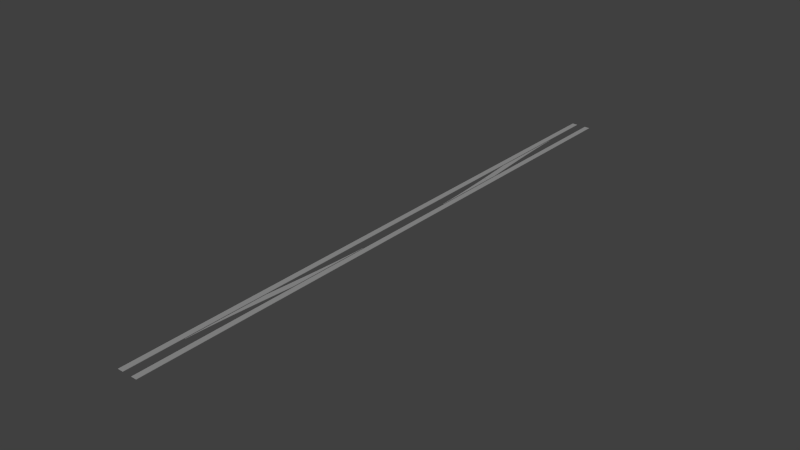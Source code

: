# Source: luitton-str.blend  (saved by Blender 2.69.0; exported with 4.5.12 LTS)
import bpy
from mathutils import Matrix  # noqa: F401  (used for matrix-valued properties, if any)

bpy.ops.wm.read_factory_settings(use_empty=True)
scene = bpy.context.scene
scene.name = 'Scene'

# ---- collections
col_collection_1 = bpy.data.collections.new('Collection 1'); scene.collection.children.link(col_collection_1)
col_collection_2 = bpy.data.collections.new('Collection 2'); scene.collection.children.link(col_collection_2)
col_collection_3 = bpy.data.collections.new('Collection 3'); scene.collection.children.link(col_collection_3)
col_collection_4 = bpy.data.collections.new('Collection 4'); scene.collection.children.link(col_collection_4)
col_collection_4.hide_render = True
col_collection_4.hide_viewport = True

# ---- materials (node trees are filled in below, after node groups)
mat_track = bpy.data.materials.new('Track')
mat_track.alpha_threshold = 0.0
mat_track.use_transparent_shadow = False
mat_track.diffuse_color = (0.305, 0.305, 0.305, 1.0)
mat_track.specular_color = (0.0, 0.0, 0.0)
mat_track.roughness = 0.5
mat_track.specular_intensity = 0.2
mat_track.line_color = (0.0, 0.0, 0.0, 1.0)

# ---- material node trees

# ---- world
world_world = bpy.data.worlds.new('World'); scene.world = world_world
world_world.color = (0.05088, 0.05088, 0.05088)
world_world.use_sun_shadow = False
world_world.sun_shadow_jitter_overblur = 0.0
world_world.cycles.sampling_method = 'MANUAL'
world_world.cycles.sample_map_resolution = 256

# ---- meshes
me_cube_000 = bpy.data.meshes.new('Cube.000')
me_cube_000.from_pydata([(-0.7175, -1.043e-06, -2.98e-09), (-0.7175, 35.0, -2.98e-09), (0.7175, 35.0, -2.98e-09), (0.7175, -1.043e-06, -2.98e-09), (-0.7175, -1.043e-06, 0.1), (-0.7175, 35.0, 0.1), (0.7175, 35.0, 0.1), (0.7175, -1.043e-06, 0.1)], [], [(4, 5, 1, 0), (5, 6, 2, 1), (6, 7, 3, 2), (7, 4, 0, 3), (0, 1, 2, 3), (7, 6, 5, 4)])
me_cube_000.materials.append(mat_track)
me_cube_000.use_remesh_preserve_volume = False
me_cube_000.use_remesh_preserve_attributes = False
me_cube_000.use_mirror_vertex_groups = False
me_cube_000.update()
me_cube_001 = bpy.data.meshes.new('Cube.001')
me_cube_001.from_pydata([(-0.7175, -1.043e-06, -2.98e-09), (-0.7175, 35.0, -2.98e-09), (0.7175, 35.0, -2.98e-09), (0.7175, -1.043e-06, -2.98e-09), (-0.7175, -1.043e-06, 0.1), (-0.7175, 35.0, 0.1), (0.7175, 35.0, 0.1), (0.7175, -1.043e-06, 0.1)], [], [(4, 5, 1, 0), (5, 6, 2, 1), (6, 7, 3, 2), (7, 4, 0, 3), (0, 1, 2, 3), (7, 6, 5, 4)])
me_cube_001.materials.append(mat_track)
me_cube_001.use_remesh_preserve_volume = False
me_cube_001.use_remesh_preserve_attributes = False
me_cube_001.use_mirror_vertex_groups = False
me_cube_001.update()
me_cube_004 = bpy.data.meshes.new('Cube.004')
me_cube_004.from_pydata([(-0.7175, 35.0, -2.98e-09), (-0.7175, 8.718, -2.98e-09), (-0.7175, 8.718, 0.1), (-0.7175, 35.0, 0.1), (0.4343, 35.0, -2.98e-09), (0.5401, 31.75, -2.98e-09), (-0.4338, 7.629e-06, 0.1), (-0.4338, 7.629e-06, -2.98e-09), (0.5401, 31.75, 0.1), (0.4343, 35.0, 0.1), (0.7175, 7.629e-06, -2.98e-09), (0.7175, 26.3, -2.98e-09), (0.7175, 7.629e-06, 0.1), (0.7175, 26.3, 0.1)], [], [(0, 1, 2, 3), (0, 3, 9, 4), (12, 10, 11, 13), (12, 6, 7, 10), (11, 10, 1, 5), (10, 7, 1), (0, 4, 5, 1), (2, 12, 13, 8), (2, 6, 12), (3, 2, 8, 9), (1, 7, 6, 2), (5, 9, 8, 11), (8, 13, 11), (5, 4, 9)])
me_cube_004.materials.append(mat_track)
me_cube_004.use_remesh_preserve_volume = False
me_cube_004.use_remesh_preserve_attributes = False
me_cube_004.use_mirror_vertex_groups = False
me_cube_004.update()
me_cube_003 = bpy.data.meshes.new('Cube.003')
me_cube_003.from_pydata([(1.0, 3.318, -2.98e-09), (1.013, 3.318, -2.98e-09), (1.0, 3.242, -2.98e-09), (1.0, 3.539, -2.98e-09), (1.054, 3.539, -2.98e-09), (1.0, 3.242, 0.1), (1.013, 3.318, 0.1), (1.0, 3.761, -2.98e-09), (1.097, 3.76, -2.98e-09), (1.054, 3.539, 0.1), (1.0, 3.318, 0.1), (1.0, 3.982, -2.98e-09), (1.143, 3.981, -2.98e-09), (1.097, 3.76, 0.1), (1.0, 3.539, 0.1), (1.0, 4.204, -2.98e-09), (1.192, 4.202, -2.98e-09), (1.143, 3.981, 0.1), (1.0, 3.761, 0.1), (1.0, 4.425, -2.98e-09), (1.243, 4.423, -2.98e-09), (1.192, 4.202, 0.1), (1.0, 3.982, 0.1), (1.0, 4.647, -2.98e-09), (1.297, 4.643, -2.98e-09), (1.243, 4.423, 0.1), (1.0, 4.204, 0.1), (1.0, 4.869, -2.98e-09), (1.353, 4.864, -2.98e-09), (1.297, 4.643, 0.1), (1.0, 4.425, 0.1), (1.0, 5.09, -2.98e-09), (1.412, 5.085, -2.98e-09), (1.353, 4.864, 0.1), (1.0, 4.647, 0.1), (1.0, 5.312, -2.98e-09), (1.474, 5.306, -2.98e-09), (1.412, 5.085, 0.1), (1.0, 4.869, 0.1), (1.0, 5.534, -2.98e-09), (1.538, 5.527, -2.98e-09), (1.474, 5.306, 0.1), (1.0, 5.09, 0.1), (1.0, 5.756, -2.98e-09), (1.605, 5.748, -2.98e-09), (1.538, 5.527, 0.1), (1.0, 5.312, 0.1), (1.0, 5.978, -2.98e-09), (1.675, 5.968, -2.98e-09), (1.605, 5.748, 0.1), (1.0, 5.534, 0.1), (1.0, 6.201, -2.98e-09), (1.747, 6.189, -2.98e-09), (1.675, 5.968, 0.1), (1.0, 5.756, 0.1), (1.0, 6.423, -2.98e-09), (1.822, 6.41, -2.98e-09), (1.747, 6.189, 0.1), (1.0, 5.978, 0.1), (1.0, 6.645, -2.98e-09), (1.899, 6.63, -2.98e-09), (1.822, 6.41, 0.1), (1.0, 6.201, 0.1), (1.0, 6.868, -2.98e-09), (1.979, 6.851, -2.98e-09), (1.899, 6.63, 0.1), (1.0, 6.423, 0.1), (1.0, 7.09, -2.98e-09), (2.062, 7.071, -2.98e-09), (1.979, 6.851, 0.1), (1.0, 6.645, 0.1), (1.0, 7.313, -2.98e-09), (2.147, 7.292, -2.98e-09), (2.062, 7.071, 0.1), (1.0, 6.868, 0.1), (1.0, 7.313, 0.1), (2.147, 7.292, 0.1), (1.0, 7.09, 0.1)], [], [(0, 1, 2), (0, 3, 4, 1), (5, 6, 10), (1, 6, 5, 2), (8, 4, 3, 7), (10, 6, 9, 14), (1, 4, 9, 6), (12, 8, 7, 11), (14, 9, 13, 18), (4, 8, 13, 9), (16, 12, 11, 15), (18, 13, 17, 22), (8, 12, 17, 13), (20, 16, 15, 19), (22, 17, 21, 26), (12, 16, 21, 17), (24, 20, 19, 23), (26, 21, 25, 30), (16, 20, 25, 21), (28, 24, 23, 27), (30, 25, 29, 34), (20, 24, 29, 25), (32, 28, 27, 31), (34, 29, 33, 38), (24, 28, 33, 29), (36, 32, 31, 35), (38, 33, 37, 42), (28, 32, 37, 33), (40, 36, 35, 39), (42, 37, 41, 46), (32, 36, 41, 37), (44, 40, 39, 43), (46, 41, 45, 50), (36, 40, 45, 41), (48, 44, 43, 47), (50, 45, 49, 54), (40, 44, 49, 45), (52, 48, 47, 51), (54, 49, 53, 58), (44, 48, 53, 49), (56, 52, 51, 55), (58, 53, 57, 62), (48, 52, 57, 53), (60, 56, 55, 59), (62, 57, 61, 66), (52, 56, 61, 57), (64, 60, 59, 63), (66, 61, 65, 70), (56, 60, 65, 61), (68, 64, 63, 67), (70, 65, 69, 74), (60, 64, 69, 65), (72, 68, 67, 71), (74, 69, 73, 77), (64, 68, 73, 69), (76, 72, 71, 75), (77, 73, 76, 75), (68, 72, 76, 73), (35, 22, 26, 30), (34, 38, 35, 30), (35, 14, 18, 22), (42, 46, 35, 38), (31, 27, 14, 35), (46, 50, 39, 35), (50, 54, 43, 39), (23, 19, 14, 27), (54, 58, 47, 43), (58, 62, 51, 47), (15, 11, 14, 19), (62, 66, 55, 51), (66, 70, 59, 55), (7, 3, 14, 11), (70, 74, 63, 59), (74, 77, 67, 63), (3, 0, 10, 14), (77, 75, 71, 67), (0, 2, 5, 10)])
me_cube_003.materials.append(mat_track)
me_cube_003.use_remesh_preserve_volume = False
me_cube_003.use_remesh_preserve_attributes = False
me_cube_003.use_mirror_vertex_groups = False
me_cube_003.update()
me_cube_002 = bpy.data.meshes.new('Cube.002')
me_cube_002.from_pydata([(1.0, 3.318, -2.98e-09), (1.013, 3.318, -2.98e-09), (1.0, 3.242, -2.98e-09), (1.0, 3.539, -2.98e-09), (1.054, 3.539, -2.98e-09), (1.0, 3.242, 0.1), (1.013, 3.318, 0.1), (1.0, 3.761, -2.98e-09), (1.097, 3.76, -2.98e-09), (1.054, 3.539, 0.1), (1.0, 3.318, 0.1), (1.0, 3.982, -2.98e-09), (1.143, 3.981, -2.98e-09), (1.097, 3.76, 0.1), (1.0, 3.539, 0.1), (1.0, 4.204, -2.98e-09), (1.192, 4.202, -2.98e-09), (1.143, 3.981, 0.1), (1.0, 3.761, 0.1), (1.0, 4.425, -2.98e-09), (1.243, 4.423, -2.98e-09), (1.192, 4.202, 0.1), (1.0, 3.982, 0.1), (1.0, 4.647, -2.98e-09), (1.297, 4.643, -2.98e-09), (1.243, 4.423, 0.1), (1.0, 4.204, 0.1), (1.0, 4.869, -2.98e-09), (1.353, 4.864, -2.98e-09), (1.297, 4.643, 0.1), (1.0, 4.425, 0.1), (1.0, 5.09, -2.98e-09), (1.412, 5.085, -2.98e-09), (1.353, 4.864, 0.1), (1.0, 4.647, 0.1), (1.0, 5.312, -2.98e-09), (1.474, 5.306, -2.98e-09), (1.412, 5.085, 0.1), (1.0, 4.869, 0.1), (1.0, 5.534, -2.98e-09), (1.538, 5.527, -2.98e-09), (1.474, 5.306, 0.1), (1.0, 5.09, 0.1), (1.0, 5.756, -2.98e-09), (1.605, 5.748, -2.98e-09), (1.538, 5.527, 0.1), (1.0, 5.312, 0.1), (1.0, 5.978, -2.98e-09), (1.675, 5.968, -2.98e-09), (1.605, 5.748, 0.1), (1.0, 5.534, 0.1), (1.0, 6.201, -2.98e-09), (1.747, 6.189, -2.98e-09), (1.675, 5.968, 0.1), (1.0, 5.756, 0.1), (1.0, 6.423, -2.98e-09), (1.822, 6.41, -2.98e-09), (1.747, 6.189, 0.1), (1.0, 5.978, 0.1), (1.0, 6.645, -2.98e-09), (1.899, 6.63, -2.98e-09), (1.822, 6.41, 0.1), (1.0, 6.201, 0.1), (1.0, 6.868, -2.98e-09), (1.979, 6.851, -2.98e-09), (1.899, 6.63, 0.1), (1.0, 6.423, 0.1), (1.0, 7.09, -2.98e-09), (2.062, 7.071, -2.98e-09), (1.979, 6.851, 0.1), (1.0, 6.645, 0.1), (1.0, 7.313, -2.98e-09), (2.147, 7.292, -2.98e-09), (2.062, 7.071, 0.1), (1.0, 6.868, 0.1), (1.0, 7.313, 0.1), (2.147, 7.292, 0.1), (1.0, 7.09, 0.1)], [], [(0, 1, 2), (0, 3, 4, 1), (5, 6, 10), (1, 6, 5, 2), (8, 4, 3, 7), (10, 6, 9, 14), (1, 4, 9, 6), (12, 8, 7, 11), (14, 9, 13, 18), (4, 8, 13, 9), (16, 12, 11, 15), (18, 13, 17, 22), (8, 12, 17, 13), (20, 16, 15, 19), (22, 17, 21, 26), (12, 16, 21, 17), (24, 20, 19, 23), (26, 21, 25, 30), (16, 20, 25, 21), (28, 24, 23, 27), (30, 25, 29, 34), (20, 24, 29, 25), (32, 28, 27, 31), (34, 29, 33, 38), (24, 28, 33, 29), (36, 32, 31, 35), (38, 33, 37, 42), (28, 32, 37, 33), (40, 36, 35, 39), (42, 37, 41, 46), (32, 36, 41, 37), (44, 40, 39, 43), (46, 41, 45, 50), (36, 40, 45, 41), (48, 44, 43, 47), (50, 45, 49, 54), (40, 44, 49, 45), (52, 48, 47, 51), (54, 49, 53, 58), (44, 48, 53, 49), (56, 52, 51, 55), (58, 53, 57, 62), (48, 52, 57, 53), (60, 56, 55, 59), (62, 57, 61, 66), (52, 56, 61, 57), (64, 60, 59, 63), (66, 61, 65, 70), (56, 60, 65, 61), (68, 64, 63, 67), (70, 65, 69, 74), (60, 64, 69, 65), (72, 68, 67, 71), (74, 69, 73, 77), (64, 68, 73, 69), (76, 72, 71, 75), (77, 73, 76, 75), (68, 72, 76, 73), (26, 30, 35, 22), (34, 38, 35, 30), (35, 14, 18, 22), (42, 46, 35, 38), (31, 27, 14, 35), (46, 50, 39, 35), (50, 54, 43, 39), (23, 19, 14, 27), (54, 58, 47, 43), (58, 62, 51, 47), (15, 11, 14, 19), (62, 66, 55, 51), (66, 70, 59, 55), (7, 3, 14, 11), (70, 74, 63, 59), (74, 77, 67, 63), (3, 0, 10, 14), (77, 75, 71, 67), (0, 2, 5, 10)])
me_cube_002.materials.append(mat_track)
me_cube_002.use_remesh_preserve_volume = False
me_cube_002.use_remesh_preserve_attributes = False
me_cube_002.use_mirror_vertex_groups = False
me_cube_002.update()
me_cube_010 = bpy.data.meshes.new('Cube.010')
me_cube_010.from_pydata([(-0.7175, 3.052e-05, 0.1), (-0.7175, 26.3, 0.1), (-0.7175, 26.3, -2.98e-09), (-0.7175, 3.052e-05, -2.98e-09), (0.4338, 0.0, 0.1), (0.5398, 3.257, 0.1), (-0.4343, 35.0, -2.98e-09), (-0.4343, 35.0, 0.1), (0.5398, 3.257, -2.98e-09), (0.4338, 0.0, -2.98e-09), (0.7175, 35.0, 0.1), (0.7175, 8.718, 0.1), (0.7175, 35.0, -2.98e-09), (0.7175, 8.718, -2.98e-09)], [], [(0, 1, 2, 3), (12, 6, 7, 10), (12, 10, 11, 13), (0, 3, 9, 4), (2, 12, 13, 8), (2, 6, 12), (3, 2, 8, 9), (11, 10, 1, 5), (10, 7, 1), (0, 4, 5, 1), (1, 7, 6, 2), (8, 13, 5, 4), (13, 11, 5), (4, 9, 8)])
me_cube_010.materials.append(mat_track)
me_cube_010.use_remesh_preserve_volume = False
me_cube_010.use_remesh_preserve_attributes = False
me_cube_010.use_mirror_vertex_groups = False
me_cube_010.update()
me_cube_009 = bpy.data.meshes.new('Cube.009')
me_cube_009.from_pydata([(-1.0, 3.318, -2.98e-09), (-1.013, 3.318, -2.98e-09), (-1.0, 3.242, -2.98e-09), (-1.0, 3.539, -2.98e-09), (-1.054, 3.539, -2.98e-09), (-1.0, 3.242, 0.1), (-1.013, 3.318, 0.1), (-1.0, 3.761, -2.98e-09), (-1.097, 3.76, -2.98e-09), (-1.054, 3.539, 0.1), (-1.0, 3.318, 0.1), (-1.0, 3.982, -2.98e-09), (-1.143, 3.981, -2.98e-09), (-1.097, 3.76, 0.1), (-1.0, 3.539, 0.1), (-1.0, 4.204, -2.98e-09), (-1.192, 4.202, -2.98e-09), (-1.143, 3.981, 0.1), (-1.0, 3.761, 0.1), (-1.0, 4.425, -2.98e-09), (-1.243, 4.423, -2.98e-09), (-1.192, 4.202, 0.1), (-1.0, 3.982, 0.1), (-1.0, 4.647, -2.98e-09), (-1.297, 4.643, -2.98e-09), (-1.243, 4.423, 0.1), (-1.0, 4.204, 0.1), (-1.0, 4.869, -2.98e-09), (-1.353, 4.864, -2.98e-09), (-1.297, 4.643, 0.1), (-1.0, 4.425, 0.1), (-1.0, 5.09, -2.98e-09), (-1.412, 5.085, -2.98e-09), (-1.353, 4.864, 0.1), (-1.0, 4.647, 0.1), (-1.0, 5.312, -2.98e-09), (-1.474, 5.306, -2.98e-09), (-1.412, 5.085, 0.1), (-1.0, 4.869, 0.1), (-1.0, 5.534, -2.98e-09), (-1.538, 5.527, -2.98e-09), (-1.474, 5.306, 0.1), (-1.0, 5.09, 0.1), (-1.0, 5.756, -2.98e-09), (-1.605, 5.748, -2.98e-09), (-1.538, 5.527, 0.1), (-1.0, 5.312, 0.1), (-1.0, 5.978, -2.98e-09), (-1.675, 5.968, -2.98e-09), (-1.605, 5.748, 0.1), (-1.0, 5.534, 0.1), (-1.0, 6.201, -2.98e-09), (-1.747, 6.189, -2.98e-09), (-1.675, 5.968, 0.1), (-1.0, 5.756, 0.1), (-1.0, 6.423, -2.98e-09), (-1.822, 6.41, -2.98e-09), (-1.747, 6.189, 0.1), (-1.0, 5.978, 0.1), (-1.0, 6.645, -2.98e-09), (-1.899, 6.63, -2.98e-09), (-1.822, 6.41, 0.1), (-1.0, 6.201, 0.1), (-1.0, 6.868, -2.98e-09), (-1.979, 6.851, -2.98e-09), (-1.899, 6.63, 0.1), (-1.0, 6.423, 0.1), (-1.0, 7.09, -2.98e-09), (-2.062, 7.071, -2.98e-09), (-1.979, 6.851, 0.1), (-1.0, 6.645, 0.1), (-1.0, 7.313, -2.98e-09), (-2.147, 7.292, -2.98e-09), (-2.062, 7.071, 0.1), (-1.0, 6.868, 0.1), (-1.0, 7.313, 0.1), (-2.147, 7.292, 0.1), (-1.0, 7.09, 0.1)], [], [(0, 1, 2), (0, 3, 4, 1), (5, 6, 10), (1, 6, 5, 2), (8, 4, 3, 7), (10, 6, 9, 14), (1, 4, 9, 6), (12, 8, 7, 11), (14, 9, 13, 18), (4, 8, 13, 9), (16, 12, 11, 15), (18, 13, 17, 22), (8, 12, 17, 13), (20, 16, 15, 19), (22, 17, 21, 26), (12, 16, 21, 17), (24, 20, 19, 23), (26, 21, 25, 30), (16, 20, 25, 21), (28, 24, 23, 27), (30, 25, 29, 34), (20, 24, 29, 25), (32, 28, 27, 31), (34, 29, 33, 38), (24, 28, 33, 29), (36, 32, 31, 35), (38, 33, 37, 42), (28, 32, 37, 33), (40, 36, 35, 39), (42, 37, 41, 46), (32, 36, 41, 37), (44, 40, 39, 43), (46, 41, 45, 50), (36, 40, 45, 41), (48, 44, 43, 47), (50, 45, 49, 54), (40, 44, 49, 45), (52, 48, 47, 51), (54, 49, 53, 58), (44, 48, 53, 49), (56, 52, 51, 55), (58, 53, 57, 62), (48, 52, 57, 53), (60, 56, 55, 59), (62, 57, 61, 66), (52, 56, 61, 57), (64, 60, 59, 63), (66, 61, 65, 70), (56, 60, 65, 61), (68, 64, 63, 67), (70, 65, 69, 74), (60, 64, 69, 65), (72, 68, 67, 71), (74, 69, 73, 77), (64, 68, 73, 69), (76, 72, 71, 75), (77, 73, 76, 75), (68, 72, 76, 73), (35, 22, 26, 30), (34, 38, 35, 30), (35, 14, 18, 22), (42, 46, 35, 38), (31, 27, 14, 35), (46, 50, 39, 35), (50, 54, 43, 39), (23, 19, 14, 27), (54, 58, 47, 43), (58, 62, 51, 47), (15, 11, 14, 19), (62, 66, 55, 51), (66, 70, 59, 55), (7, 3, 14, 11), (70, 74, 63, 59), (74, 77, 67, 63), (3, 0, 10, 14), (77, 75, 71, 67), (0, 2, 5, 10)])
me_cube_009.materials.append(mat_track)
me_cube_009.use_remesh_preserve_volume = False
me_cube_009.use_remesh_preserve_attributes = False
me_cube_009.use_mirror_vertex_groups = False
me_cube_009.update()
me_cube_008 = bpy.data.meshes.new('Cube.008')
me_cube_008.from_pydata([(-1.0, 3.318, -2.98e-09), (-1.013, 3.318, -2.98e-09), (-1.0, 3.242, -2.98e-09), (-1.0, 3.539, -2.98e-09), (-1.054, 3.539, -2.98e-09), (-1.0, 3.242, 0.1), (-1.013, 3.318, 0.1), (-1.0, 3.761, -2.98e-09), (-1.097, 3.76, -2.98e-09), (-1.054, 3.539, 0.1), (-1.0, 3.318, 0.1), (-1.0, 3.982, -2.98e-09), (-1.143, 3.981, -2.98e-09), (-1.097, 3.76, 0.1), (-1.0, 3.539, 0.1), (-1.0, 4.204, -2.98e-09), (-1.192, 4.202, -2.98e-09), (-1.143, 3.981, 0.1), (-1.0, 3.761, 0.1), (-1.0, 4.425, -2.98e-09), (-1.243, 4.423, -2.98e-09), (-1.192, 4.202, 0.1), (-1.0, 3.982, 0.1), (-1.0, 4.647, -2.98e-09), (-1.297, 4.643, -2.98e-09), (-1.243, 4.423, 0.1), (-1.0, 4.204, 0.1), (-1.0, 4.869, -2.98e-09), (-1.353, 4.864, -2.98e-09), (-1.297, 4.643, 0.1), (-1.0, 4.425, 0.1), (-1.0, 5.09, -2.98e-09), (-1.412, 5.085, -2.98e-09), (-1.353, 4.864, 0.1), (-1.0, 4.647, 0.1), (-1.0, 5.312, -2.98e-09), (-1.474, 5.306, -2.98e-09), (-1.412, 5.085, 0.1), (-1.0, 4.869, 0.1), (-1.0, 5.534, -2.98e-09), (-1.538, 5.527, -2.98e-09), (-1.474, 5.306, 0.1), (-1.0, 5.09, 0.1), (-1.0, 5.756, -2.98e-09), (-1.605, 5.748, -2.98e-09), (-1.538, 5.527, 0.1), (-1.0, 5.312, 0.1), (-1.0, 5.978, -2.98e-09), (-1.675, 5.968, -2.98e-09), (-1.605, 5.748, 0.1), (-1.0, 5.534, 0.1), (-1.0, 6.201, -2.98e-09), (-1.747, 6.189, -2.98e-09), (-1.675, 5.968, 0.1), (-1.0, 5.756, 0.1), (-1.0, 6.423, -2.98e-09), (-1.822, 6.41, -2.98e-09), (-1.747, 6.189, 0.1), (-1.0, 5.978, 0.1), (-1.0, 6.645, -2.98e-09), (-1.899, 6.63, -2.98e-09), (-1.822, 6.41, 0.1), (-1.0, 6.201, 0.1), (-1.0, 6.868, -2.98e-09), (-1.979, 6.851, -2.98e-09), (-1.899, 6.63, 0.1), (-1.0, 6.423, 0.1), (-1.0, 7.09, -2.98e-09), (-2.062, 7.071, -2.98e-09), (-1.979, 6.851, 0.1), (-1.0, 6.645, 0.1), (-1.0, 7.313, -2.98e-09), (-2.147, 7.292, -2.98e-09), (-2.062, 7.071, 0.1), (-1.0, 6.868, 0.1), (-1.0, 7.313, 0.1), (-2.147, 7.292, 0.1), (-1.0, 7.09, 0.1)], [], [(0, 1, 2), (0, 3, 4, 1), (5, 6, 10), (1, 6, 5, 2), (8, 4, 3, 7), (10, 6, 9, 14), (1, 4, 9, 6), (12, 8, 7, 11), (14, 9, 13, 18), (4, 8, 13, 9), (16, 12, 11, 15), (18, 13, 17, 22), (8, 12, 17, 13), (20, 16, 15, 19), (22, 17, 21, 26), (12, 16, 21, 17), (24, 20, 19, 23), (26, 21, 25, 30), (16, 20, 25, 21), (28, 24, 23, 27), (30, 25, 29, 34), (20, 24, 29, 25), (32, 28, 27, 31), (34, 29, 33, 38), (24, 28, 33, 29), (36, 32, 31, 35), (38, 33, 37, 42), (28, 32, 37, 33), (40, 36, 35, 39), (42, 37, 41, 46), (32, 36, 41, 37), (44, 40, 39, 43), (46, 41, 45, 50), (36, 40, 45, 41), (48, 44, 43, 47), (50, 45, 49, 54), (40, 44, 49, 45), (52, 48, 47, 51), (54, 49, 53, 58), (44, 48, 53, 49), (56, 52, 51, 55), (58, 53, 57, 62), (48, 52, 57, 53), (60, 56, 55, 59), (62, 57, 61, 66), (52, 56, 61, 57), (64, 60, 59, 63), (66, 61, 65, 70), (56, 60, 65, 61), (68, 64, 63, 67), (70, 65, 69, 74), (60, 64, 69, 65), (72, 68, 67, 71), (74, 69, 73, 77), (64, 68, 73, 69), (76, 72, 71, 75), (77, 73, 76, 75), (68, 72, 76, 73), (26, 30, 35, 22), (34, 38, 35, 30), (35, 14, 18, 22), (42, 46, 35, 38), (31, 27, 14, 35), (46, 50, 39, 35), (50, 54, 43, 39), (23, 19, 14, 27), (54, 58, 47, 43), (58, 62, 51, 47), (15, 11, 14, 19), (62, 66, 55, 51), (66, 70, 59, 55), (7, 3, 14, 11), (70, 74, 63, 59), (74, 77, 67, 63), (3, 0, 10, 14), (77, 75, 71, 67), (0, 2, 5, 10)])
me_cube_008.materials.append(mat_track)
me_cube_008.use_remesh_preserve_volume = False
me_cube_008.use_remesh_preserve_attributes = False
me_cube_008.use_mirror_vertex_groups = False
me_cube_008.update()
me_cube = bpy.data.meshes.new('Cube')
me_cube.from_pydata([(-1.0, -1.0, -1.0), (-1.0, 1.0, -1.0), (1.0, 1.0, -1.0), (1.0, -1.0, -1.0), (-1.0, -1.0, 1.0), (-1.0, 1.0, 1.0), (1.0, 1.0, 1.0), (1.0, -1.0, 1.0)], [], [(4, 5, 1, 0), (5, 6, 2, 1), (6, 7, 3, 2), (7, 4, 0, 3), (0, 1, 2, 3), (7, 6, 5, 4)])
me_cube.use_remesh_preserve_volume = False
me_cube.use_remesh_preserve_attributes = False
me_cube.use_mirror_vertex_groups = False
me_cube.update()

# ---- objects
ob_righttrack = bpy.data.objects.new('RightTrack', me_cube_000)
ob_lefttrack = bpy.data.objects.new('LeftTrack', me_cube_001)
ob_left_middle = bpy.data.objects.new('Left-middle', me_cube_004)
ob_left_exit = bpy.data.objects.new('Left-exit', me_cube_003)
ob_left_entry = bpy.data.objects.new('Left-entry', me_cube_002)
ob_right_middle = bpy.data.objects.new('Right-middle', me_cube_010)
ob_right_exit = bpy.data.objects.new('Right-exit', me_cube_009)
ob_right_entry = bpy.data.objects.new('Right-entry', me_cube_008)
ob_stringht_mask = bpy.data.objects.new('Stringht-mask', me_cube)

# ---- transforms, parenting, visibility, modifiers, constraints
ob_righttrack.location = (2.0, 0.0, 0.0)
ob_righttrack.scale = (1.0, 4.63, 1.0)
ob_righttrack.lineart.crease_threshold = 0.0
ob_lefttrack.location = (-2.0, 0.0, 0.0)
ob_lefttrack.scale = (1.0, 4.63, 1.0)
ob_lefttrack.lineart.crease_threshold = 0.0
ob_left_middle.location = (-0.5678, 33.82, 0.0)
ob_left_middle.rotation_euler = (0.0, 0.0, -0.08465)
ob_left_middle.scale = (1.0, 0.3836, 1.0)
ob_left_middle.lineart.crease_threshold = 0.0
ob_left_exit.location = (2.0, 81.02, 0.0)
ob_left_exit.rotation_euler = (0.0, 0.0, 3.142)
ob_left_exit.scale = (1.0, 4.63, 1.0)
ob_left_exit.lineart.crease_threshold = 0.0
ob_left_entry.location = (-2.0, 0.0, 0.0)
ob_left_entry.scale = (1.0, 4.63, 1.0)
ob_left_entry.lineart.crease_threshold = 0.0
ob_right_middle.location = (0.5678, 114.8, 0.0)
ob_right_middle.rotation_euler = (0.0, 0.0, 0.08465)
ob_right_middle.scale = (1.0, 0.3836, 1.0)
ob_right_middle.lineart.crease_threshold = 0.0
ob_right_exit.location = (-2.0, 162.0, 0.0)
ob_right_exit.rotation_euler = (0.0, 0.0, 3.142)
ob_right_exit.scale = (1.0, 4.63, 1.0)
ob_right_exit.lineart.crease_threshold = 0.0
ob_right_entry.location = (2.0, 81.02, 0.0)
ob_right_entry.scale = (1.0, 4.63, 1.0)
ob_right_entry.lineart.crease_threshold = 0.0
ob_stringht_mask.location = (2.0, 90.0, 0.0)
ob_stringht_mask.scale = (1.0, 100.0, 0.5)
ob_stringht_mask.lineart.crease_threshold = 0.0

# ---- collection membership
col_collection_1.objects.link(ob_righttrack)
col_collection_1.objects.link(ob_lefttrack)
col_collection_2.objects.link(ob_left_middle)
col_collection_2.objects.link(ob_left_exit)
col_collection_2.objects.link(ob_left_entry)
col_collection_3.objects.link(ob_right_middle)
col_collection_3.objects.link(ob_right_exit)
col_collection_3.objects.link(ob_right_entry)
col_collection_4.objects.link(ob_stringht_mask)

# ---- scene / render settings (as saved in the file)
scene.frame_start = 1; scene.frame_end = 250; scene.frame_set(84)
scene.render.engine = 'BLENDER_EEVEE_NEXT'
scene.render.image_settings.compression = 90
scene.render.resolution_percentage = 50
scene.render.dither_intensity = 0.0
scene.cycles.use_denoising = False
scene.cycles.samples = 10
scene.cycles.sampling_pattern = 'TABULATED_SOBOL'
scene.cycles.light_sampling_threshold = 0.0
scene.cycles.use_adaptive_sampling = False
scene.cycles.use_light_tree = False
scene.cycles.blur_glossy = 0.0
scene.cycles.volume_bounces = 1
scene.cycles.pixel_filter_type = 'GAUSSIAN'
scene.cycles.sample_clamp_indirect = 0.0
scene.view_settings.view_transform = 'Standard'
bpy.context.view_layer.update()

# ---- added for rendering (the .blend has no active camera and no usable light): camera, sun
cam_auto = bpy.data.cameras.new('AutoCamera')
cam_auto.lens = 50.0
cam_auto.sensor_width = 36.0
cam_auto.clip_end = 2649.05
ob_auto_camera = bpy.data.objects.new('AutoCamera', cam_auto)
scene.collection.objects.link(ob_auto_camera)
ob_auto_camera.location = (150.944, -100.613, 120.755)
ob_auto_camera.rotation_euler = (1.09748, -7.21219e-08, 0.694738)
scene.camera = ob_auto_camera
light_auto_sun = bpy.data.lights.new('AutoSun', 'SUN')
light_auto_sun.energy = 3.0
light_auto_sun.angle = 0.0523599
ob_auto_sun = bpy.data.objects.new('AutoSun', light_auto_sun)
scene.collection.objects.link(ob_auto_sun)
ob_auto_sun.rotation_euler = (0.872665, 0.174533, 0.523599)
bpy.context.view_layer.update()
